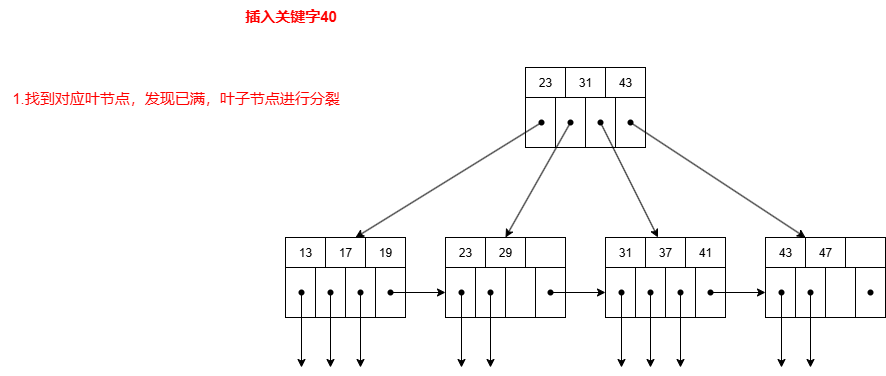

The diagram above was exported from draw.io. Its source (the exported page's mxGraphModel, read from the mxfile embedded in the PNG):
<mxGraphModel dx="1554" dy="896" grid="1" gridSize="10" guides="1" tooltips="1" connect="1" arrows="1" fold="1" page="1" pageScale="1" pageWidth="827" pageHeight="1169" math="0" shadow="0">
  <root>
    <mxCell id="0" />
    <mxCell id="1" parent="0" />
    <mxCell id="6-MqkSnQVDKGTOaD5tX6-1" value="13" style="rounded=0;whiteSpace=wrap;html=1;movable=1;resizable=1;rotatable=1;deletable=1;editable=1;locked=0;connectable=1;" vertex="1" parent="1">
      <mxGeometry x="295" y="565" width="40" height="30" as="geometry" />
    </mxCell>
    <mxCell id="6-MqkSnQVDKGTOaD5tX6-2" value="17" style="rounded=0;whiteSpace=wrap;html=1;movable=1;resizable=1;rotatable=1;deletable=1;editable=1;locked=0;connectable=1;" vertex="1" parent="1">
      <mxGeometry x="335" y="565" width="40" height="30" as="geometry" />
    </mxCell>
    <mxCell id="6-MqkSnQVDKGTOaD5tX6-3" value="19" style="rounded=0;whiteSpace=wrap;html=1;movable=1;resizable=1;rotatable=1;deletable=1;editable=1;locked=0;connectable=1;" vertex="1" parent="1">
      <mxGeometry x="375" y="565" width="40" height="30" as="geometry" />
    </mxCell>
    <mxCell id="6-MqkSnQVDKGTOaD5tX6-4" value="" style="rounded=0;whiteSpace=wrap;html=1;movable=1;resizable=1;rotatable=1;deletable=1;editable=1;locked=0;connectable=1;" vertex="1" parent="1">
      <mxGeometry x="295" y="595" width="30" height="50" as="geometry" />
    </mxCell>
    <mxCell id="6-MqkSnQVDKGTOaD5tX6-5" value="" style="rounded=0;whiteSpace=wrap;html=1;movable=1;resizable=1;rotatable=1;deletable=1;editable=1;locked=0;connectable=1;" vertex="1" parent="1">
      <mxGeometry x="325" y="595" width="30" height="50" as="geometry" />
    </mxCell>
    <mxCell id="6-MqkSnQVDKGTOaD5tX6-6" value="" style="rounded=0;whiteSpace=wrap;html=1;movable=1;resizable=1;rotatable=1;deletable=1;editable=1;locked=0;connectable=1;" vertex="1" parent="1">
      <mxGeometry x="355" y="595" width="30" height="50" as="geometry" />
    </mxCell>
    <mxCell id="6-MqkSnQVDKGTOaD5tX6-7" value="" style="rounded=0;whiteSpace=wrap;html=1;movable=1;resizable=1;rotatable=1;deletable=1;editable=1;locked=0;connectable=1;" vertex="1" parent="1">
      <mxGeometry x="385" y="595" width="30" height="50" as="geometry" />
    </mxCell>
    <mxCell id="6-MqkSnQVDKGTOaD5tX6-8" value="" style="shape=waypoint;sketch=0;fillStyle=solid;size=6;pointerEvents=1;points=[];fillColor=none;resizable=0;rotatable=0;perimeter=centerPerimeter;snapToPoint=1;" vertex="1" parent="1">
      <mxGeometry x="301" y="610" width="20" height="20" as="geometry" />
    </mxCell>
    <mxCell id="6-MqkSnQVDKGTOaD5tX6-9" value="" style="shape=waypoint;sketch=0;fillStyle=solid;size=6;pointerEvents=1;points=[];fillColor=none;resizable=0;rotatable=0;perimeter=centerPerimeter;snapToPoint=1;" vertex="1" parent="1">
      <mxGeometry x="330" y="610" width="20" height="20" as="geometry" />
    </mxCell>
    <mxCell id="6-MqkSnQVDKGTOaD5tX6-10" value="23" style="rounded=0;whiteSpace=wrap;html=1;movable=1;resizable=1;rotatable=1;deletable=1;editable=1;locked=0;connectable=1;" vertex="1" parent="1">
      <mxGeometry x="455" y="565" width="40" height="30" as="geometry" />
    </mxCell>
    <mxCell id="6-MqkSnQVDKGTOaD5tX6-11" value="29" style="rounded=0;whiteSpace=wrap;html=1;movable=1;resizable=1;rotatable=1;deletable=1;editable=1;locked=0;connectable=1;" vertex="1" parent="1">
      <mxGeometry x="495" y="565" width="40" height="30" as="geometry" />
    </mxCell>
    <mxCell id="6-MqkSnQVDKGTOaD5tX6-12" value="" style="rounded=0;whiteSpace=wrap;html=1;movable=1;resizable=1;rotatable=1;deletable=1;editable=1;locked=0;connectable=1;" vertex="1" parent="1">
      <mxGeometry x="535" y="565" width="40" height="30" as="geometry" />
    </mxCell>
    <mxCell id="6-MqkSnQVDKGTOaD5tX6-13" value="" style="rounded=0;whiteSpace=wrap;html=1;movable=1;resizable=1;rotatable=1;deletable=1;editable=1;locked=0;connectable=1;" vertex="1" parent="1">
      <mxGeometry x="455" y="595" width="30" height="50" as="geometry" />
    </mxCell>
    <mxCell id="6-MqkSnQVDKGTOaD5tX6-14" value="" style="rounded=0;whiteSpace=wrap;html=1;movable=1;resizable=1;rotatable=1;deletable=1;editable=1;locked=0;connectable=1;" vertex="1" parent="1">
      <mxGeometry x="485" y="595" width="30" height="50" as="geometry" />
    </mxCell>
    <mxCell id="6-MqkSnQVDKGTOaD5tX6-15" value="" style="rounded=0;whiteSpace=wrap;html=1;movable=1;resizable=1;rotatable=1;deletable=1;editable=1;locked=0;connectable=1;" vertex="1" parent="1">
      <mxGeometry x="515" y="595" width="30" height="50" as="geometry" />
    </mxCell>
    <mxCell id="6-MqkSnQVDKGTOaD5tX6-16" value="" style="rounded=0;whiteSpace=wrap;html=1;movable=1;resizable=1;rotatable=1;deletable=1;editable=1;locked=0;connectable=1;" vertex="1" parent="1">
      <mxGeometry x="545" y="595" width="30" height="50" as="geometry" />
    </mxCell>
    <mxCell id="6-MqkSnQVDKGTOaD5tX6-17" value="" style="shape=waypoint;sketch=0;fillStyle=solid;size=6;pointerEvents=1;points=[];fillColor=none;resizable=0;rotatable=0;perimeter=centerPerimeter;snapToPoint=1;" vertex="1" parent="1">
      <mxGeometry x="461" y="610" width="20" height="20" as="geometry" />
    </mxCell>
    <mxCell id="6-MqkSnQVDKGTOaD5tX6-18" value="" style="shape=waypoint;sketch=0;fillStyle=solid;size=6;pointerEvents=1;points=[];fillColor=none;resizable=0;rotatable=0;perimeter=centerPerimeter;snapToPoint=1;" vertex="1" parent="1">
      <mxGeometry x="490" y="610" width="20" height="20" as="geometry" />
    </mxCell>
    <mxCell id="6-MqkSnQVDKGTOaD5tX6-19" value="31" style="rounded=0;whiteSpace=wrap;html=1;movable=1;resizable=1;rotatable=1;deletable=1;editable=1;locked=0;connectable=1;" vertex="1" parent="1">
      <mxGeometry x="615" y="565" width="40" height="30" as="geometry" />
    </mxCell>
    <mxCell id="6-MqkSnQVDKGTOaD5tX6-20" value="37" style="rounded=0;whiteSpace=wrap;html=1;movable=1;resizable=1;rotatable=1;deletable=1;editable=1;locked=0;connectable=1;" vertex="1" parent="1">
      <mxGeometry x="655" y="565" width="40" height="30" as="geometry" />
    </mxCell>
    <mxCell id="6-MqkSnQVDKGTOaD5tX6-21" value="41" style="rounded=0;whiteSpace=wrap;html=1;movable=1;resizable=1;rotatable=1;deletable=1;editable=1;locked=0;connectable=1;" vertex="1" parent="1">
      <mxGeometry x="695" y="565" width="40" height="30" as="geometry" />
    </mxCell>
    <mxCell id="6-MqkSnQVDKGTOaD5tX6-22" value="" style="rounded=0;whiteSpace=wrap;html=1;movable=1;resizable=1;rotatable=1;deletable=1;editable=1;locked=0;connectable=1;" vertex="1" parent="1">
      <mxGeometry x="615" y="595" width="30" height="50" as="geometry" />
    </mxCell>
    <mxCell id="6-MqkSnQVDKGTOaD5tX6-23" value="" style="rounded=0;whiteSpace=wrap;html=1;movable=1;resizable=1;rotatable=1;deletable=1;editable=1;locked=0;connectable=1;" vertex="1" parent="1">
      <mxGeometry x="645" y="595" width="30" height="50" as="geometry" />
    </mxCell>
    <mxCell id="6-MqkSnQVDKGTOaD5tX6-24" value="" style="rounded=0;whiteSpace=wrap;html=1;movable=1;resizable=1;rotatable=1;deletable=1;editable=1;locked=0;connectable=1;" vertex="1" parent="1">
      <mxGeometry x="675" y="595" width="30" height="50" as="geometry" />
    </mxCell>
    <mxCell id="6-MqkSnQVDKGTOaD5tX6-25" value="" style="rounded=0;whiteSpace=wrap;html=1;movable=1;resizable=1;rotatable=1;deletable=1;editable=1;locked=0;connectable=1;" vertex="1" parent="1">
      <mxGeometry x="705" y="595" width="30" height="50" as="geometry" />
    </mxCell>
    <mxCell id="6-MqkSnQVDKGTOaD5tX6-26" value="" style="shape=waypoint;sketch=0;fillStyle=solid;size=6;pointerEvents=1;points=[];fillColor=none;resizable=0;rotatable=0;perimeter=centerPerimeter;snapToPoint=1;" vertex="1" parent="1">
      <mxGeometry x="621" y="610" width="20" height="20" as="geometry" />
    </mxCell>
    <mxCell id="6-MqkSnQVDKGTOaD5tX6-27" value="" style="shape=waypoint;sketch=0;fillStyle=solid;size=6;pointerEvents=1;points=[];fillColor=none;resizable=0;rotatable=0;perimeter=centerPerimeter;snapToPoint=1;" vertex="1" parent="1">
      <mxGeometry x="650" y="610" width="20" height="20" as="geometry" />
    </mxCell>
    <mxCell id="6-MqkSnQVDKGTOaD5tX6-28" value="43" style="rounded=0;whiteSpace=wrap;html=1;movable=1;resizable=1;rotatable=1;deletable=1;editable=1;locked=0;connectable=1;" vertex="1" parent="1">
      <mxGeometry x="775" y="565" width="40" height="30" as="geometry" />
    </mxCell>
    <mxCell id="6-MqkSnQVDKGTOaD5tX6-29" value="47" style="rounded=0;whiteSpace=wrap;html=1;movable=1;resizable=1;rotatable=1;deletable=1;editable=1;locked=0;connectable=1;" vertex="1" parent="1">
      <mxGeometry x="815" y="565" width="40" height="30" as="geometry" />
    </mxCell>
    <mxCell id="6-MqkSnQVDKGTOaD5tX6-30" value="" style="rounded=0;whiteSpace=wrap;html=1;movable=1;resizable=1;rotatable=1;deletable=1;editable=1;locked=0;connectable=1;" vertex="1" parent="1">
      <mxGeometry x="855" y="565" width="40" height="30" as="geometry" />
    </mxCell>
    <mxCell id="6-MqkSnQVDKGTOaD5tX6-31" value="" style="rounded=0;whiteSpace=wrap;html=1;movable=1;resizable=1;rotatable=1;deletable=1;editable=1;locked=0;connectable=1;" vertex="1" parent="1">
      <mxGeometry x="775" y="595" width="30" height="50" as="geometry" />
    </mxCell>
    <mxCell id="6-MqkSnQVDKGTOaD5tX6-32" value="" style="rounded=0;whiteSpace=wrap;html=1;movable=1;resizable=1;rotatable=1;deletable=1;editable=1;locked=0;connectable=1;" vertex="1" parent="1">
      <mxGeometry x="805" y="595" width="30" height="50" as="geometry" />
    </mxCell>
    <mxCell id="6-MqkSnQVDKGTOaD5tX6-33" value="" style="rounded=0;whiteSpace=wrap;html=1;movable=1;resizable=1;rotatable=1;deletable=1;editable=1;locked=0;connectable=1;" vertex="1" parent="1">
      <mxGeometry x="835" y="595" width="30" height="50" as="geometry" />
    </mxCell>
    <mxCell id="6-MqkSnQVDKGTOaD5tX6-34" value="" style="rounded=0;whiteSpace=wrap;html=1;movable=1;resizable=1;rotatable=1;deletable=1;editable=1;locked=0;connectable=1;" vertex="1" parent="1">
      <mxGeometry x="865" y="595" width="30" height="50" as="geometry" />
    </mxCell>
    <mxCell id="6-MqkSnQVDKGTOaD5tX6-35" value="" style="shape=waypoint;sketch=0;fillStyle=solid;size=6;pointerEvents=1;points=[];fillColor=none;resizable=0;rotatable=0;perimeter=centerPerimeter;snapToPoint=1;" vertex="1" parent="1">
      <mxGeometry x="781" y="610" width="20" height="20" as="geometry" />
    </mxCell>
    <mxCell id="6-MqkSnQVDKGTOaD5tX6-36" value="" style="shape=waypoint;sketch=0;fillStyle=solid;size=6;pointerEvents=1;points=[];fillColor=none;resizable=0;rotatable=0;perimeter=centerPerimeter;snapToPoint=1;" vertex="1" parent="1">
      <mxGeometry x="810" y="610" width="20" height="20" as="geometry" />
    </mxCell>
    <mxCell id="6-MqkSnQVDKGTOaD5tX6-37" value="" style="shape=waypoint;sketch=0;fillStyle=solid;size=6;pointerEvents=1;points=[];fillColor=none;resizable=0;rotatable=0;perimeter=centerPerimeter;snapToPoint=1;" vertex="1" parent="1">
      <mxGeometry x="360" y="610" width="20" height="20" as="geometry" />
    </mxCell>
    <mxCell id="6-MqkSnQVDKGTOaD5tX6-38" value="" style="shape=waypoint;sketch=0;fillStyle=solid;size=6;pointerEvents=1;points=[];fillColor=none;resizable=0;rotatable=0;perimeter=centerPerimeter;snapToPoint=1;" vertex="1" parent="1">
      <mxGeometry x="680" y="610" width="20" height="20" as="geometry" />
    </mxCell>
    <mxCell id="6-MqkSnQVDKGTOaD5tX6-39" value="" style="shape=waypoint;sketch=0;fillStyle=solid;size=6;pointerEvents=1;points=[];fillColor=none;resizable=0;rotatable=0;perimeter=centerPerimeter;snapToPoint=1;" vertex="1" parent="1">
      <mxGeometry x="390" y="610" width="20" height="20" as="geometry" />
    </mxCell>
    <mxCell id="6-MqkSnQVDKGTOaD5tX6-40" value="" style="shape=waypoint;sketch=0;fillStyle=solid;size=6;pointerEvents=1;points=[];fillColor=none;resizable=0;rotatable=0;perimeter=centerPerimeter;snapToPoint=1;" vertex="1" parent="1">
      <mxGeometry x="550" y="610" width="20" height="20" as="geometry" />
    </mxCell>
    <mxCell id="6-MqkSnQVDKGTOaD5tX6-41" value="" style="shape=waypoint;sketch=0;fillStyle=solid;size=6;pointerEvents=1;points=[];fillColor=none;resizable=0;rotatable=0;perimeter=centerPerimeter;snapToPoint=1;" vertex="1" parent="1">
      <mxGeometry x="710" y="610" width="20" height="20" as="geometry" />
    </mxCell>
    <mxCell id="6-MqkSnQVDKGTOaD5tX6-42" value="" style="shape=waypoint;sketch=0;fillStyle=solid;size=6;pointerEvents=1;points=[];fillColor=none;resizable=0;rotatable=0;perimeter=centerPerimeter;snapToPoint=1;" vertex="1" parent="1">
      <mxGeometry x="870" y="610" width="20" height="20" as="geometry" />
    </mxCell>
    <mxCell id="6-MqkSnQVDKGTOaD5tX6-44" value="" style="endArrow=classic;html=1;rounded=0;exitX=0.19;exitY=0.5;exitDx=0;exitDy=0;exitPerimeter=0;entryX=0;entryY=0.5;entryDx=0;entryDy=0;" edge="1" parent="1" source="6-MqkSnQVDKGTOaD5tX6-39" target="6-MqkSnQVDKGTOaD5tX6-13">
      <mxGeometry width="50" height="50" relative="1" as="geometry">
        <mxPoint x="285" y="615" as="sourcePoint" />
        <mxPoint x="335" y="565" as="targetPoint" />
      </mxGeometry>
    </mxCell>
    <mxCell id="6-MqkSnQVDKGTOaD5tX6-45" value="" style="endArrow=classic;html=1;rounded=0;entryX=0;entryY=0.5;entryDx=0;entryDy=0;" edge="1" parent="1" source="6-MqkSnQVDKGTOaD5tX6-40" target="6-MqkSnQVDKGTOaD5tX6-22">
      <mxGeometry width="50" height="50" relative="1" as="geometry">
        <mxPoint x="285" y="615" as="sourcePoint" />
        <mxPoint x="335" y="565" as="targetPoint" />
      </mxGeometry>
    </mxCell>
    <mxCell id="6-MqkSnQVDKGTOaD5tX6-46" value="" style="endArrow=classic;html=1;rounded=0;exitX=0.43;exitY=0.82;exitDx=0;exitDy=0;exitPerimeter=0;entryX=0;entryY=0.5;entryDx=0;entryDy=0;" edge="1" parent="1" source="6-MqkSnQVDKGTOaD5tX6-41" target="6-MqkSnQVDKGTOaD5tX6-31">
      <mxGeometry width="50" height="50" relative="1" as="geometry">
        <mxPoint x="285" y="615" as="sourcePoint" />
        <mxPoint x="335" y="565" as="targetPoint" />
      </mxGeometry>
    </mxCell>
    <mxCell id="6-MqkSnQVDKGTOaD5tX6-47" value="23" style="rounded=0;whiteSpace=wrap;html=1;movable=1;resizable=1;rotatable=1;deletable=1;editable=1;locked=0;connectable=1;" vertex="1" parent="1">
      <mxGeometry x="535" y="395" width="40" height="30" as="geometry" />
    </mxCell>
    <mxCell id="6-MqkSnQVDKGTOaD5tX6-48" value="31" style="rounded=0;whiteSpace=wrap;html=1;movable=1;resizable=1;rotatable=1;deletable=1;editable=1;locked=0;connectable=1;" vertex="1" parent="1">
      <mxGeometry x="575" y="395" width="40" height="30" as="geometry" />
    </mxCell>
    <mxCell id="6-MqkSnQVDKGTOaD5tX6-49" value="43" style="rounded=0;whiteSpace=wrap;html=1;movable=1;resizable=1;rotatable=1;deletable=1;editable=1;locked=0;connectable=1;" vertex="1" parent="1">
      <mxGeometry x="615" y="395" width="40" height="30" as="geometry" />
    </mxCell>
    <mxCell id="6-MqkSnQVDKGTOaD5tX6-50" value="" style="rounded=0;whiteSpace=wrap;html=1;movable=1;resizable=1;rotatable=1;deletable=1;editable=1;locked=0;connectable=1;" vertex="1" parent="1">
      <mxGeometry x="535" y="425" width="30" height="50" as="geometry" />
    </mxCell>
    <mxCell id="6-MqkSnQVDKGTOaD5tX6-51" value="" style="rounded=0;whiteSpace=wrap;html=1;movable=1;resizable=1;rotatable=1;deletable=1;editable=1;locked=0;connectable=1;" vertex="1" parent="1">
      <mxGeometry x="565" y="425" width="30" height="50" as="geometry" />
    </mxCell>
    <mxCell id="6-MqkSnQVDKGTOaD5tX6-52" value="" style="rounded=0;whiteSpace=wrap;html=1;movable=1;resizable=1;rotatable=1;deletable=1;editable=1;locked=0;connectable=1;" vertex="1" parent="1">
      <mxGeometry x="595" y="425" width="30" height="50" as="geometry" />
    </mxCell>
    <mxCell id="6-MqkSnQVDKGTOaD5tX6-53" value="" style="rounded=0;whiteSpace=wrap;html=1;movable=1;resizable=1;rotatable=1;deletable=1;editable=1;locked=0;connectable=1;" vertex="1" parent="1">
      <mxGeometry x="625" y="425" width="30" height="50" as="geometry" />
    </mxCell>
    <mxCell id="6-MqkSnQVDKGTOaD5tX6-54" value="" style="shape=waypoint;sketch=0;fillStyle=solid;size=6;pointerEvents=1;points=[];fillColor=none;resizable=0;rotatable=0;perimeter=centerPerimeter;snapToPoint=1;" vertex="1" parent="1">
      <mxGeometry x="541" y="440" width="20" height="20" as="geometry" />
    </mxCell>
    <mxCell id="6-MqkSnQVDKGTOaD5tX6-55" value="" style="shape=waypoint;sketch=0;fillStyle=solid;size=6;pointerEvents=1;points=[];fillColor=none;resizable=0;rotatable=0;perimeter=centerPerimeter;snapToPoint=1;" vertex="1" parent="1">
      <mxGeometry x="570" y="440" width="20" height="20" as="geometry" />
    </mxCell>
    <mxCell id="6-MqkSnQVDKGTOaD5tX6-56" value="" style="shape=waypoint;sketch=0;fillStyle=solid;size=6;pointerEvents=1;points=[];fillColor=none;resizable=0;rotatable=0;perimeter=centerPerimeter;snapToPoint=1;" vertex="1" parent="1">
      <mxGeometry x="600" y="440" width="20" height="20" as="geometry" />
    </mxCell>
    <mxCell id="6-MqkSnQVDKGTOaD5tX6-57" value="" style="endArrow=classic;html=1;rounded=0;exitX=0.28;exitY=0.92;exitDx=0;exitDy=0;exitPerimeter=0;entryX=0.75;entryY=0;entryDx=0;entryDy=0;" edge="1" parent="1" source="6-MqkSnQVDKGTOaD5tX6-54" target="6-MqkSnQVDKGTOaD5tX6-2">
      <mxGeometry width="50" height="50" relative="1" as="geometry">
        <mxPoint x="285" y="615" as="sourcePoint" />
        <mxPoint x="335" y="565" as="targetPoint" />
      </mxGeometry>
    </mxCell>
    <mxCell id="6-MqkSnQVDKGTOaD5tX6-58" value="" style="endArrow=classic;html=1;rounded=0;exitX=0.55;exitY=0.8;exitDx=0;exitDy=0;exitPerimeter=0;entryX=0.5;entryY=0;entryDx=0;entryDy=0;" edge="1" parent="1" source="6-MqkSnQVDKGTOaD5tX6-55" target="6-MqkSnQVDKGTOaD5tX6-11">
      <mxGeometry width="50" height="50" relative="1" as="geometry">
        <mxPoint x="285" y="615" as="sourcePoint" />
        <mxPoint x="335" y="565" as="targetPoint" />
      </mxGeometry>
    </mxCell>
    <mxCell id="6-MqkSnQVDKGTOaD5tX6-59" value="" style="endArrow=classic;html=1;rounded=0;exitX=0.29;exitY=0.68;exitDx=0;exitDy=0;exitPerimeter=0;" edge="1" parent="1" source="6-MqkSnQVDKGTOaD5tX6-56" target="6-MqkSnQVDKGTOaD5tX6-20">
      <mxGeometry width="50" height="50" relative="1" as="geometry">
        <mxPoint x="285" y="615" as="sourcePoint" />
        <mxPoint x="335" y="565" as="targetPoint" />
      </mxGeometry>
    </mxCell>
    <mxCell id="6-MqkSnQVDKGTOaD5tX6-60" value="" style="shape=waypoint;sketch=0;fillStyle=solid;size=6;pointerEvents=1;points=[];fillColor=none;resizable=0;rotatable=0;perimeter=centerPerimeter;snapToPoint=1;" vertex="1" parent="1">
      <mxGeometry x="630" y="440" width="20" height="20" as="geometry" />
    </mxCell>
    <mxCell id="6-MqkSnQVDKGTOaD5tX6-61" value="" style="endArrow=classic;html=1;rounded=0;exitX=0.51;exitY=0.88;exitDx=0;exitDy=0;exitPerimeter=0;entryX=0;entryY=0;entryDx=0;entryDy=0;" edge="1" parent="1" source="6-MqkSnQVDKGTOaD5tX6-60" target="6-MqkSnQVDKGTOaD5tX6-29">
      <mxGeometry width="50" height="50" relative="1" as="geometry">
        <mxPoint x="285" y="615" as="sourcePoint" />
        <mxPoint x="335" y="565" as="targetPoint" />
      </mxGeometry>
    </mxCell>
    <mxCell id="6-MqkSnQVDKGTOaD5tX6-63" value="" style="endArrow=classic;html=1;rounded=0;" edge="1" parent="1" source="6-MqkSnQVDKGTOaD5tX6-8">
      <mxGeometry width="50" height="50" relative="1" as="geometry">
        <mxPoint x="205" y="695" as="sourcePoint" />
        <mxPoint x="311" y="695" as="targetPoint" />
      </mxGeometry>
    </mxCell>
    <mxCell id="6-MqkSnQVDKGTOaD5tX6-64" value="" style="endArrow=classic;html=1;rounded=0;exitX=0.55;exitY=0.86;exitDx=0;exitDy=0;exitPerimeter=0;" edge="1" parent="1" source="6-MqkSnQVDKGTOaD5tX6-9">
      <mxGeometry width="50" height="50" relative="1" as="geometry">
        <mxPoint x="335" y="615" as="sourcePoint" />
        <mxPoint x="340" y="695" as="targetPoint" />
      </mxGeometry>
    </mxCell>
    <mxCell id="6-MqkSnQVDKGTOaD5tX6-65" value="" style="endArrow=classic;html=1;rounded=0;exitX=0.69;exitY=0.74;exitDx=0;exitDy=0;exitPerimeter=0;" edge="1" parent="1" source="6-MqkSnQVDKGTOaD5tX6-37">
      <mxGeometry width="50" height="50" relative="1" as="geometry">
        <mxPoint x="395" y="745" as="sourcePoint" />
        <mxPoint x="370" y="695" as="targetPoint" />
      </mxGeometry>
    </mxCell>
    <mxCell id="6-MqkSnQVDKGTOaD5tX6-66" value="" style="endArrow=classic;html=1;rounded=0;exitX=0.56;exitY=0.86;exitDx=0;exitDy=0;exitPerimeter=0;" edge="1" parent="1" source="6-MqkSnQVDKGTOaD5tX6-17">
      <mxGeometry width="50" height="50" relative="1" as="geometry">
        <mxPoint x="485" y="695" as="sourcePoint" />
        <mxPoint x="471" y="695" as="targetPoint" />
      </mxGeometry>
    </mxCell>
    <mxCell id="6-MqkSnQVDKGTOaD5tX6-67" value="" style="endArrow=classic;html=1;rounded=0;" edge="1" parent="1" source="6-MqkSnQVDKGTOaD5tX6-18">
      <mxGeometry width="50" height="50" relative="1" as="geometry">
        <mxPoint x="495" y="715" as="sourcePoint" />
        <mxPoint x="500" y="695" as="targetPoint" />
      </mxGeometry>
    </mxCell>
    <mxCell id="6-MqkSnQVDKGTOaD5tX6-68" value="" style="endArrow=classic;html=1;rounded=0;exitX=0.48;exitY=0.82;exitDx=0;exitDy=0;exitPerimeter=0;" edge="1" parent="1" source="6-MqkSnQVDKGTOaD5tX6-26">
      <mxGeometry width="50" height="50" relative="1" as="geometry">
        <mxPoint x="545" y="705" as="sourcePoint" />
        <mxPoint x="631" y="695" as="targetPoint" />
      </mxGeometry>
    </mxCell>
    <mxCell id="6-MqkSnQVDKGTOaD5tX6-69" value="" style="endArrow=classic;html=1;rounded=0;" edge="1" parent="1" source="6-MqkSnQVDKGTOaD5tX6-27">
      <mxGeometry width="50" height="50" relative="1" as="geometry">
        <mxPoint x="615" y="735" as="sourcePoint" />
        <mxPoint x="660" y="695" as="targetPoint" />
      </mxGeometry>
    </mxCell>
    <mxCell id="6-MqkSnQVDKGTOaD5tX6-70" value="" style="endArrow=classic;html=1;rounded=0;exitX=0.37;exitY=0.7;exitDx=0;exitDy=0;exitPerimeter=0;" edge="1" parent="1" source="6-MqkSnQVDKGTOaD5tX6-38">
      <mxGeometry width="50" height="50" relative="1" as="geometry">
        <mxPoint x="675" y="715" as="sourcePoint" />
        <mxPoint x="690" y="695" as="targetPoint" />
      </mxGeometry>
    </mxCell>
    <mxCell id="6-MqkSnQVDKGTOaD5tX6-71" value="" style="endArrow=classic;html=1;rounded=0;" edge="1" parent="1" source="6-MqkSnQVDKGTOaD5tX6-35">
      <mxGeometry width="50" height="50" relative="1" as="geometry">
        <mxPoint x="795" y="715" as="sourcePoint" />
        <mxPoint x="791" y="695" as="targetPoint" />
      </mxGeometry>
    </mxCell>
    <mxCell id="6-MqkSnQVDKGTOaD5tX6-72" value="" style="endArrow=classic;html=1;rounded=0;exitX=0.43;exitY=0.82;exitDx=0;exitDy=0;exitPerimeter=0;" edge="1" parent="1" source="6-MqkSnQVDKGTOaD5tX6-36">
      <mxGeometry width="50" height="50" relative="1" as="geometry">
        <mxPoint x="825" y="715" as="sourcePoint" />
        <mxPoint x="820" y="695" as="targetPoint" />
      </mxGeometry>
    </mxCell>
    <mxCell id="6-MqkSnQVDKGTOaD5tX6-73" value="&lt;font style=&quot;font-size: 15px; color: rgb(255, 0, 0);&quot;&gt;&lt;b&gt;插入关键字40&lt;/b&gt;&lt;/font&gt;" style="text;html=1;align=center;verticalAlign=middle;resizable=0;points=[];autosize=1;strokeColor=none;fillColor=none;" vertex="1" parent="1">
      <mxGeometry x="240" y="328" width="120" height="30" as="geometry" />
    </mxCell>
    <mxCell id="6-MqkSnQVDKGTOaD5tX6-74" value="&lt;font style=&quot;font-size: 15px; color: rgb(255, 0, 0);&quot;&gt;1.找到对应叶节点，发现已满，叶子节点进行分裂&lt;/font&gt;" style="text;html=1;align=center;verticalAlign=middle;resizable=0;points=[];autosize=1;strokeColor=none;fillColor=none;" vertex="1" parent="1">
      <mxGeometry x="10" y="410" width="350" height="30" as="geometry" />
    </mxCell>
  </root>
</mxGraphModel>